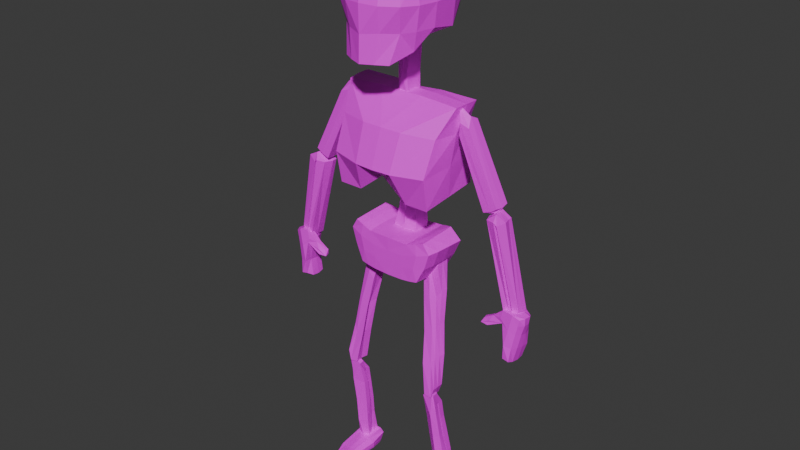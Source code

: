 # Source: Skeleton.blend  (saved by Blender 5.1.30; exported with 4.5.12 LTS)
import bpy
from mathutils import Matrix  # noqa: F401  (used for matrix-valued properties, if any)

bpy.ops.wm.read_factory_settings(use_empty=True)
scene = bpy.context.scene
scene.name = 'Scene'

# ---- collections
col_collection = bpy.data.collections.new('Collection'); scene.collection.children.link(col_collection)

# ---- images (referenced by path relative to the original .blend; pixels are not part of the script)
import os
ASSET_DIR = os.environ.get("B2B_ASSET_DIR", "")  # directory of the original .blend (textures are referenced by path, not embedded)
HERE = os.path.dirname(os.path.abspath(__file__))  # packed textures are extracted next to this script under _unpacked/

def load_image(name, relpath, width, height, colorspace="sRGB"):
    """Load a texture the original file referenced (path relative to the .blend, or extracted next to this script)."""
    p = next((c for c in (os.path.join(HERE, relpath), os.path.join(ASSET_DIR, relpath)) if relpath and os.path.exists(c)), "")
    if p:
        img = bpy.data.images.load(p, check_existing=True)
        img.name = name
    else:  # same state as the original file: an image datablock whose file is absent (Cycles renders it pink)
        img = bpy.data.images.new(name, width, height)
        img.source = "FILE"
        img.filepath = "//" + (relpath or name)
    img.colorspace_settings.name = colorspace
    return img
img_skeletontex = load_image('SkeletonTex', 'SkeletonTex.png', 1024, 1024, 'sRGB')

# ---- materials (node trees are filled in below, after node groups)
mat_skeletonmat = bpy.data.materials.new('SkeletonMat')

# ---- material node trees
mat_skeletonmat.use_nodes = True; mat_skeletonmat.node_tree.nodes.clear()
_N = mat_skeletonmat.node_tree.nodes; _L = mat_skeletonmat.node_tree.links
n0 = _N.new('ShaderNodeBsdfPrincipled'); n0.name = 'Principled BSDF'; n0.location = (-200, 100)
n1 = _N.new('ShaderNodeOutputMaterial'); n1.name = 'Material Output'; n1.location = (200, 100)
n2 = _N.new('ShaderNodeTexImage'); n2.name = 'Image Texture'; n2.location = (-490, 80)
n2.image = img_skeletontex
n2.interpolation = 'Closest'
_L.new(n0.outputs[0], n1.inputs[0])
_L.new(n2.outputs[0], n0.inputs[0])
n1.is_active_output = True

# ---- world
world_world = bpy.data.worlds.new('World'); scene.world = world_world
world_world.use_nodes = True; world_world.node_tree.nodes.clear()
_N = world_world.node_tree.nodes; _L = world_world.node_tree.links
n0 = _N.new('ShaderNodeOutputWorld'); n0.name = 'World Output'; n0.location = (200, 100)
n1 = _N.new('ShaderNodeBackground'); n1.name = 'Background'; n1.location = (-200, 100)
n1.inputs[0].default_value = (0.05088, 0.05088, 0.05088, 1.0)
_L.new(n1.outputs[0], n0.inputs[0])
n0.is_active_output = True
world_world.color = (0.05088, 0.05088, 0.05088)
world_world.sun_shadow_jitter_overblur = 0.0

# ---- meshes
me_cube_001 = bpy.data.meshes.new('Cube.001')
me_cube_001.from_pydata([(-0.04406, 0.0389, 2.809), (-0.3808, -0.08035, 2.576), (-0.03514, 0.0374, 2.686), (-0.3931, 0.0828, 2.58), (-0.02923, -0.07139, 2.695), (-0.04042, -0.06011, 2.804), (-0.3151, -0.2472, 1.999), (-0.3168, 0.1555, 2.04), (-0.04527, 0.03673, 2.925), (-0.03212, 0.04231, 2.548), (-0.03389, -0.06449, 2.545), (-0.05171, -0.008384, 2.926), (-0.08672, -0.05951, 1.668), (-0.05548, -0.03229, 2.189), (-0.0549, 0.1574, 2.198), (-0.08672, 0.03688, 1.667), (-0.06616, -0.02541, 1.825), (-0.05061, -0.004431, 2.003), (-0.05014, 0.1188, 2.03), (-0.06307, 0.08109, 1.824), (-0.3283, -0.1947, 2.412), (-0.3316, 0.09437, 2.418), (-0.319, 0.1417, 2.239), (-0.3189, -0.2827, 2.202), (-0.1457, 0.08436, 2.58), (-0.1406, -0.07782, 2.588), (-0.1648, -0.2481, 1.999), (-0.162, 0.1458, 2.054), (-0.133, -0.2551, 2.422), (-0.143, 0.1317, 2.422), (-0.1277, 0.18, 2.245), (-0.1222, -0.3359, 2.196), (0.0, 0.08201, 2.568), (0.0, -0.08015, 2.584), (0.0, -0.2486, 2.13), (0.0, 0.1303, 2.112), (0.0, -0.2613, 2.425), (0.0, 0.134, 2.42), (0.0, 0.1834, 2.248), (0.0, -0.3421, 2.195), (0.0, -0.1402, 3.525), (0.0, 0.1155, 3.474), (0.0, 0.2406, 3.225), (0.0, 0.1381, 3.026), (0.0, -0.3306, 3.442), (0.0, -0.4299, 3.157), (0.0, -0.432, 2.832), (-0.1273, -0.2731, 3.438), (-0.2113, -0.3473, 3.154), (-0.1483, -0.361, 2.835), (-0.1536, -0.07435, 3.444), (-0.2945, 0.0067, 3.161), (-0.2061, -0.1275, 2.956), (-0.2073, -0.1973, 1.488), (-0.2496, -0.193, 1.754), (-0.111, 0.03258, 3.471), (-0.2491, 0.1549, 3.216), (-0.1581, 0.06306, 2.996), (-0.2062, 0.07103, 1.472), (-0.2497, 0.06755, 1.765), (-0.3244, 0.06624, 1.699), (-0.2058, -0.1257, 1.48), (-0.2507, -0.1229, 1.757), (-0.2886, -0.1888, 1.69), (-0.3081, -0.1202, 1.696), (-0.142, 0.1235, 1.719), (-0.1014, -0.2051, 1.475), (-0.1027, 0.07105, 1.473), (-0.137, -0.2035, 1.717), (-0.1022, -0.1265, 1.473), (-0.1403, -0.1255, 1.721), (-0.1027, 0.1244, 1.531), (-0.1067, -0.2072, 1.636), (0.0, 0.0416, 2.554), (-2.672e-05, 0.04734, 2.928), (-6.272e-05, -0.007403, 2.936), (0.0, -0.06226, 2.548), (-7.62e-05, -0.07366, 2.806), (-9.847e-05, -0.08327, 2.694), (0.0, -0.05951, 1.668), (0.0, -0.03034, 2.187), (0.0, -0.04603, 1.827), (0.0, -0.04036, 2.002), (0.0, 0.1194, 1.712), (0.0, 0.1244, 1.531), (0.0, -0.1264, 1.72), (0.0, -0.2073, 1.72), (0.0, -0.2073, 1.632), (0.0, -0.2073, 1.473), (0.0, -0.1267, 1.473), (0.0, 0.07105, 1.473), (-0.07774, 0.06836, 1.743), (-3.691e-05, 0.04808, 2.686), (0.0, 0.03688, 1.667), (0.0, 0.1609, 2.201), (-0.04726, 0.1145, 1.922), (-5.208e-05, 0.05459, 2.811), (0.0, 0.09749, 1.828), (0.0, 0.1438, 2.046), (0.0, 0.1217, 1.928), (0.0, 0.0686, 1.743), (-0.2055, -0.02781, 1.473), (-0.2506, -0.02653, 1.761), (-0.3192, -0.02719, 1.7), (-0.1027, -0.02784, 1.473), (-0.1422, -0.001226, 1.72), (0.0, -0.02784, 1.473), (0.0, -0.001172, 1.72), (-0.1958, 0.09605, 1.743), (-0.1563, -0.2019, 1.48), (-0.1542, -0.1261, 1.473), (-0.2094, -0.2054, 1.665), (-0.155, 0.07103, 1.472), (-0.1967, -0.1987, 1.736), (-0.1954, -0.1235, 1.744), (-0.2234, 0.0977, 1.62), (-0.1566, -0.02792, 1.47), (-0.1954, -0.01435, 1.744), (-0.2747, 0.07085, 1.591), (-0.2579, -0.1897, 1.59), (-0.2736, -0.1224, 1.592), (-0.1027, 0.09774, 1.502), (-0.1013, -0.2071, 1.555), (0.0, 0.09774, 1.502), (0.0, -0.2073, 1.553), (-0.276, -0.0279, 1.59), (-0.1889, 0.0844, 1.547), (-0.187, -0.205, 1.573), (-0.3428, -0.151, 0.7907), (-0.28, -0.1452, 0.7313), (-0.3227, -0.1509, 0.7231), (-0.2648, -0.02424, 1.597), (-0.1572, -0.02189, 1.556), (-0.1945, -0.02122, 1.63), (-0.2036, -0.07293, 1.582), (-0.1949, 0.02538, 1.626), (-0.1644, -0.07266, 1.525), (-0.1558, 0.02584, 1.558), (-0.2661, -0.0738, 1.568), (-0.2635, 0.02259, 1.6), (-0.2733, -0.1933, 0.7312), (-0.3234, -0.1954, 0.7234), (-0.3162, -0.1068, 0.7231), (-0.3421, -0.1113, 0.79), (-0.2705, -0.09983, 0.7316), (-0.3432, -0.19, 0.7911), (-0.3915, 0.001788, 2.58), (-0.3163, -0.04686, 2.019), (-0.3594, -0.04529, 2.412), (-0.337, -0.06385, 2.219), (-0.1437, 0.005567, 2.591), (0.0, 0.007958, 2.59), (-0.164, -0.04676, 2.026), (0.0, -0.04761, 2.108), (-0.5793, -0.08082, 2.017), (-0.6661, -0.07891, 2.062), (-0.5798, 0.02288, 2.015), (-0.666, 0.02117, 2.063), (-0.395, -0.0717, 2.421), (-0.4617, -0.07399, 2.476), (-0.3956, 0.01336, 2.42), (-0.4496, 0.01857, 2.507), (-0.6059, -0.08309, 1.983), (-0.5881, 0.001901, 1.983), (-0.5802, -0.02909, 2.013), (-0.6706, -0.02907, 2.056), (-0.3673, -0.02916, 2.469), (-0.4408, -0.02895, 2.529), (-0.6503, -0.0003851, 2.033), (-0.6675, -0.08181, 2.034), (-0.6261, -0.08103, 2.034), (-0.6264, 0.0231, 2.034), (-0.3986, 0.0196, 2.508), (-0.4039, -0.07671, 2.496), (-0.3662, -0.02907, 2.574), (-0.6395, -0.02909, 2.006), (-0.5858, -0.03034, 1.982), (-0.6512, -0.03134, 2.036), (-0.3599, -0.01349, 0.0756), (-0.278, -0.03057, 0.05533), (-0.3234, -0.02966, 0.02617), (-0.3359, -0.1494, 0.7397), (-0.2621, -0.1459, 0.7142), (-0.3274, -0.1506, 0.7629), (-0.3256, -0.1852, 0.7632), (-0.2584, -0.1846, 0.7141), (-0.3375, -0.1838, 0.74), (-0.2875, -0.06963, 0.0677), (-0.324, -0.07674, 0.02875), (-0.3629, -0.07842, 0.07939), (-0.3401, -0.07786, 0.4084), (-0.283, -0.06948, 0.3776), (-0.3403, -0.04421, 0.4087), (-0.3085, -0.04416, 0.3974), (-0.2781, -0.03658, 0.3776), (-0.3441, -0.09737, 0.4092), (-0.2612, -0.08592, 0.3788), (-0.3476, -0.1292, 0.4106), (-0.3163, -0.1554, 0.3998), (-0.2626, -0.1203, 0.3798), (-0.3319, -0.1249, 0.6537), (-0.2637, -0.1228, 0.6438), (-0.3317, -0.09189, 0.6537), (-0.2973, -0.08721, 0.6568), (-0.26, -0.09421, 0.6429), (-0.346, -0.0291, 0.09391), (-0.2885, -0.02797, 0.102), (-0.3494, 0.007417, 0.09383), (-0.3131, 0.007477, 0.08518), (-0.2852, 0.007579, 0.09969), (-0.804, -0.07263, 1.429), (-0.8108, 0.03154, 1.421), (-0.745, -0.08205, 1.446), (-0.7467, 0.02665, 1.424), (-0.8108, -0.0242, 1.421), (-0.6632, -0.03053, 1.978), (-0.7466, -0.02909, 1.425), (-0.6606, -0.09983, 1.987), (-0.6594, 0.005712, 1.986), (-0.7962, -0.03342, 1.451), (-0.831, -0.06274, 1.475), (-0.7957, -0.06921, 1.455), (-0.8363, 0.008934, 1.46), (-0.7962, 0.01384, 1.451), (-0.8358, -0.02692, 1.462), (-0.6784, 0.005898, 1.969), (-0.7114, 0.0001759, 1.998), (-0.7141, -0.03018, 1.998), (-0.6777, -0.02923, 1.967), (-0.679, -0.09477, 1.968), (-0.7293, -0.0799, 2.001), (-0.7818, -0.02757, 1.444), (-0.7805, -0.07482, 1.444), (-0.781, 0.01671, 1.441), (-0.816, 0.02214, 1.132), (-0.8592, 0.02086, 1.422), (-0.8116, -0.1118, 1.153), (-0.8593, -0.0914, 1.439), (-0.8161, -0.07226, 1.137), (-0.8183, -0.02198, 1.129), (-0.8421, 0.03049, 1.223), (-0.8498, 0.02447, 1.319), (-0.8772, -0.009958, 1.435), (-0.8762, -0.05765, 1.441), (-0.8383, -0.09545, 1.335), (-0.8205, -0.1017, 1.241), (-0.7703, -0.1105, 1.161), (-0.8218, -0.1063, 1.464), (-0.7556, -0.1039, 1.472), (-0.6639, -0.1048, 1.369), (-0.7634, 0.02627, 1.133), (-0.7605, 0.0483, 1.453), (-0.822, 0.03675, 1.437), (-0.7572, -0.05311, 1.466), (-0.759, -0.00234, 1.459), (-0.8234, -0.05555, 1.457), (-0.8243, -0.005275, 1.45), (-0.7536, -0.07084, 1.136), (-0.7551, -0.02005, 1.129), (-0.7825, 0.03341, 1.235), (-0.7795, 0.02459, 1.326), (-0.807, 0.03322, 1.321), (-0.6657, -0.05876, 1.364), (-0.7755, -0.1162, 1.25), (-0.7986, -0.1114, 1.357), (-0.7565, -0.106, 1.389), (-0.8429, -0.01754, 1.228), (-0.8388, -0.06508, 1.236), (-0.8574, -0.01585, 1.318), (-0.8564, -0.05918, 1.327), (-0.7637, -0.0119, 1.34), (-0.7483, -0.06147, 1.383), (-0.7747, -0.01492, 1.237), (-0.7748, -0.06578, 1.244), (-0.8538, 0.02029, 1.381), (-0.8509, -0.09226, 1.397), (-0.687, -0.09495, 1.411), (-0.7693, 0.03298, 1.396), (-0.815, 0.03511, 1.387), (-0.6852, -0.06276, 1.407), (-0.8101, -0.1088, 1.41), (-0.744, -0.1065, 1.418), (-0.8716, -0.01414, 1.386), (-0.8764, -0.05998, 1.395), (-0.735, -0.04825, 1.411), (-0.752, -0.005428, 1.403), (-0.6247, -0.08896, 1.371), (-0.6063, -0.1013, 1.338), (-0.6156, -0.06881, 1.34), (-0.6537, -0.07064, 1.335), (-0.657, -0.1103, 1.339), (-0.6179, -0.06534, 1.37), (-0.2867, -0.05519, 1.395), (-0.303, -0.09015, 1.193), (-0.3277, -0.1203, 0.9916), (-0.1968, -0.06802, 1.352), (-0.2412, -0.09907, 1.147), (-0.2547, -0.135, 0.9409), (-0.2949, -0.01636, 1.398), (-0.3094, -0.05399, 1.196), (-0.3379, -0.08542, 0.9936), (-0.318, -0.1508, 0.9826), (-0.2985, -0.1217, 1.177), (-0.2755, -0.09275, 1.372), (-0.2362, -0.1077, 1.368), (-0.2795, -0.1336, 1.154), (-0.2975, -0.1629, 0.9382), (-0.2421, -0.1711, 0.9306), (-0.225, -0.1382, 1.129), (-0.1968, -0.1098, 1.327), (-0.2395, -0.02026, 1.402), (-0.2903, -0.06118, 1.179), (-0.3164, -0.1015, 0.9545), (-0.1917, -0.01719, 1.353), (-0.2272, -0.0507, 1.147), (-0.2449, -0.08552, 0.9408), (-0.3386, -0.1554, 0.5769), (-0.2552, -0.1441, 0.547), (-0.3349, -0.1267, 0.5745), (-0.2542, -0.1136, 0.5449), (-0.315, -0.1853, 0.586), (-0.3514, -0.04976, 0.2507), (-0.2951, -0.04856, 0.2383), (-0.3518, -0.01608, 0.251), (-0.3214, -0.01748, 0.2413), (-0.2895, -0.015, 0.2385), (-0.3577, -0.06248, 0.244), (-0.2764, -0.05886, 0.2131), (-0.3254, -0.1311, 0.2125), (-0.3571, -0.1013, 0.2442), (-0.2746, -0.09864, 0.2128), (-0.3325, -0.09972, 0.5318), (-0.2755, -0.09153, 0.5013), (-0.3311, -0.06788, 0.53), (-0.2999, -0.06819, 0.5352), (-0.2695, -0.06245, 0.4991), (-0.3815, -0.3295, -0.0005972), (-0.3542, -0.3159, 0.04104), (-0.3829, 0.01721, -0.01448), (-0.3825, 0.01148, 0.08676), (-0.2481, -0.3835, 0.001732), (-0.2725, -0.3698, 0.05449), (-0.2575, 0.002526, -0.01471), (-0.2586, 0.01183, 0.09418), (-0.3736, -0.08861, 0.01501), (-0.388, -0.2316, 0.008915), (-0.3731, -0.3262, 0.01559), (-0.3632, -0.3216, 0.02904), (-0.3837, -0.2286, 0.04788), (-0.3885, -0.09361, 0.06236), (-0.3866, 0.02752, 0.05405), (-0.3842, 0.01958, 0.005015), (-0.3068, 0.002845, -0.01441), (-0.3483, 0.006786, -0.01371), (-0.345, 0.01191, 0.09067), (-0.3036, 0.0121, 0.09452), (-0.248, 0.02806, 0.05557), (-0.2542, 0.01162, 0.005406), (-0.2455, -0.232, 0.006293), (-0.232, -0.09042, 0.006299), (-0.2668, -0.09921, 0.07095), (-0.2718, -0.2373, 0.05583), (-0.2526, -0.3771, 0.0399), (-0.2526, -0.3821, 0.02164), (-0.3487, -0.384, -0.00175), (-0.3065, -0.4271, -0.002408), (-0.2998, -0.4158, 0.05201), (-0.3282, -0.3617, 0.04479), (-0.3106, -0.09803, 0.07281), (-0.3092, -0.2411, 0.05632), (-0.3649, -0.09435, 0.06373), (-0.353, -0.232, 0.05021), (-0.358, -0.08986, 0.008422), (-0.3596, -0.2364, 0.01531), (-0.321, -0.09041, 0.0006278), (-0.3134, -0.2378, 0.01121), (-0.3053, -0.4254, 0.01619), (-0.3422, -0.3798, 0.01479), (-0.3023, -0.4221, 0.03414), (-0.3338, -0.3744, 0.03013), (-0.2293, -0.09277, 0.0233), (-0.2418, -0.2342, 0.02311), (-0.2286, -0.0946, 0.05032), (-0.2425, -0.2358, 0.04117), (-0.3468, 0.02805, 0.007988), (-0.3039, 0.02567, 0.008391), (-0.3456, 0.02776, 0.05576), (-0.3026, 0.02802, 0.057), (-0.3878, -0.2314, 0.02261), (-0.3817, -0.08969, 0.02792), (-0.3859, -0.2302, 0.03586), (-0.3897, -0.09011, 0.04678), (-0.07644, -0.04246, 1.746), (-0.05838, -0.01492, 1.914), (0.0, -0.04319, 1.915), (0.0, -0.05277, 1.747), (-0.3331, -0.1407, 0.6578), (-0.2552, -0.143, 0.6418), (-0.3545, -0.05376, 0.08665), (-0.288, -0.0488, 0.08485), (-0.2107, -0.2348, 2.892), (-0.2895, -0.1425, 3.154), (-0.1766, -0.1783, 3.43), (-0.09574, -0.3175, 2.836), (0.0, -0.3441, 2.831), (0.0, 0.1905, 3.074), (0.0, -0.4266, 2.992), (-0.1849, -0.3164, 3.002), (-0.2714, 0.01426, 2.987), (-0.206, 0.1529, 3.049), (-0.2717, -0.1418, 3.012), (0.0, 0.19, 3.391), (0.0, -0.4017, 3.301), (-0.1856, -0.3214, 3.309), (-0.242, -0.02263, 3.319), (-0.1908, 0.1156, 3.374), (-0.2564, -0.1548, 3.302), (-0.07594, -0.4051, 2.836), (-0.1107, -0.4076, 3.153), (-0.07967, -0.3092, 3.441), (-0.05015, -0.3298, 2.831), (-0.101, -0.3864, 3.004), (-0.09804, -0.3727, 3.304), (-0.1929, -0.2319, 3.418), (-0.2657, -0.2583, 3.153), (-0.24, -0.2504, 3.008), (-0.2396, -0.2497, 3.305), (0.0, 0.04902, 3.528), (0.0, -0.03848, 3.528), (0.0, -0.2503, 3.494), (0.0, -0.1095, 2.945), (0.0, -0.194, 2.89), (-0.1365, -0.2192, 2.897)], [], [(148, 146, 3, 21), (28, 25, 1, 20), (150, 146, 1, 25), (11, 8, 0, 5), (78, 4, 10, 76), (5, 0, 2, 4), (4, 2, 9, 10), (17, 13, 14, 18), (12, 392, 91, 15), (16, 393, 95, 19), (395, 81, 16, 392), (394, 82, 17, 393), (31, 28, 20, 23), (149, 148, 21, 22), (147, 149, 22, 7), (26, 31, 23, 6), (75, 11, 5, 77), (77, 5, 4, 78), (34, 39, 31, 26), (7, 22, 30, 27), (22, 21, 29, 30), (39, 36, 28, 31), (151, 150, 25, 33), (36, 33, 25, 28), (21, 3, 24, 29), (29, 24, 32, 37), (30, 29, 37, 38), (27, 30, 38, 35), (152, 147, 7, 27), (153, 152, 27, 35), (421, 418, 48, 407), (422, 419, 47, 413), (410, 401, 51, 408), (55, 50, 40, 428), (416, 402, 50, 414), (408, 51, 56, 409), (414, 50, 55, 415), (409, 56, 42, 405), (427, 41, 55, 428), (415, 55, 41, 411), (127, 119, 53, 109), (125, 118, 58, 101), (117, 108, 59, 102), (113, 114, 62, 54), (83, 84, 71, 65), (102, 59, 60, 103), (54, 62, 64, 63), (119, 120, 61, 53), (113, 54, 63, 111), (126, 121, 67, 112), (108, 65, 71, 115), (109, 110, 69, 66), (116, 112, 67, 104), (107, 105, 70, 85), (9, 2, 92, 73), (0, 8, 74, 96), (121, 123, 90, 67), (104, 106, 89, 69), (69, 89, 88, 66), (122, 66, 88, 124), (68, 72, 87, 86), (70, 68, 86, 85), (2, 0, 96, 92), (19, 95, 99, 97), (95, 18, 98, 99), (15, 91, 100, 93), (91, 19, 97, 100), (18, 14, 94, 98), (79, 12, 15, 93), (80, 94, 14, 13), (8, 11, 75, 74), (10, 9, 73, 76), (67, 90, 106, 104), (83, 65, 105, 107), (110, 116, 104, 69), (62, 102, 103, 64), (114, 117, 102, 62), (301, 294, 128, 145), (70, 105, 117, 114), (145, 128, 130, 141), (101, 58, 112, 116), (53, 61, 110, 109), (59, 108, 115, 60), (118, 126, 112, 58), (68, 113, 111, 72), (68, 70, 114, 113), (105, 65, 108, 117), (122, 127, 109, 66), (72, 111, 127, 122), (60, 115, 126, 118), (64, 103, 125, 120), (72, 122, 124, 87), (71, 84, 123, 121), (115, 71, 121, 126), (63, 64, 120, 119), (103, 60, 118, 125), (111, 63, 119, 127), (141, 130, 129, 140), (315, 297, 129, 144), (133, 132, 137, 135), (133, 135, 139, 131), (110, 61, 101, 116), (125, 101, 61, 120), (307, 306, 141, 140), (294, 300, 143, 128), (128, 143, 142, 130), (130, 142, 144, 129), (300, 312, 142, 143), (312, 315, 144, 142), (306, 301, 145, 141), (297, 307, 140, 129), (134, 133, 131, 138), (134, 136, 132, 133), (34, 26, 152, 153), (26, 6, 147, 152), (32, 24, 150, 151), (6, 23, 149, 147), (23, 20, 148, 149), (24, 3, 146, 150), (20, 1, 146, 148), (175, 165, 157, 171), (171, 157, 161, 172), (174, 167, 159, 173), (173, 159, 155, 170), (164, 166, 158, 154), (167, 165, 155, 159), (216, 176, 162, 212), (161, 157, 165, 167), (156, 160, 166, 164), (172, 161, 167, 174), (170, 155, 165, 175), (176, 177, 169, 162), (154, 170, 175, 164), (160, 172, 174, 166), (158, 173, 170, 154), (166, 174, 173, 158), (156, 171, 172, 160), (164, 175, 171, 156), (163, 168, 177, 176), (213, 163, 176, 216), (327, 330, 187, 399), (189, 178, 180, 188), (188, 180, 179, 187), (330, 328, 188, 187), (328, 329, 189, 188), (187, 179, 399), (184, 183, 181, 186), (184, 185, 182, 183), (207, 208, 180, 178), (208, 209, 179, 180), (334, 335, 194, 193), (333, 334, 193, 192), (331, 333, 192, 190), (335, 332, 191, 194), (319, 317, 199, 196), (320, 316, 197, 198), (317, 320, 198, 199), (316, 318, 195, 197), (183, 182, 181), (326, 195, 196, 327), (179, 209, 206, 399), (184, 186, 185), (186, 396, 318, 316), (321, 322, 191, 190), (188, 187, 189), (331, 332, 201, 200), (182, 201, 204), (186, 181, 200, 396), (181, 183, 203, 202), (183, 182, 204, 203), (324, 325, 209, 208), (323, 324, 208, 207), (321, 323, 207, 205), (325, 322, 206, 209), (216, 214, 211, 213), (221, 220, 210, 232), (224, 214, 210, 220), (222, 211, 214, 224), (212, 210, 214, 216), (233, 223, 219, 231), (228, 215, 217, 229), (221, 232, 231, 219), (213, 211, 233), (219, 228, 229, 221), (228, 219, 223, 225), (226, 222, 224, 227), (227, 224, 220, 230), (215, 228, 225, 218), (168, 226, 227, 177), (177, 227, 230, 169), (162, 169, 217), (229, 217, 169, 230), (220, 221, 229, 230), (232, 212, 162, 217), (222, 226, 225, 223), (213, 233, 218, 163), (218, 225, 226, 168), (168, 163, 218), (217, 215, 231, 232), (215, 218, 233, 231), (283, 275, 237, 243), (233, 211, 222, 223), (232, 210, 212), (278, 274, 235, 252), (256, 252, 235, 242), (254, 251, 252, 256), (248, 253, 255, 247), (253, 254, 256, 255), (247, 255, 243, 237), (255, 256, 242, 243), (239, 234, 250, 258), (236, 238, 257, 246), (238, 239, 258, 257), (250, 234, 240, 259), (259, 240, 241, 261), (277, 278, 252, 251), (236, 246, 263, 245), (245, 263, 264, 244), (275, 280, 247, 237), (280, 281, 248, 247), (238, 236, 245, 267), (267, 245, 244, 269), (234, 239, 266, 240), (239, 238, 267, 266), (240, 266, 268, 241), (266, 267, 269, 268), (274, 282, 242, 235), (282, 283, 243, 242), (271, 289, 290, 265), (284, 279, 262, 271), (265, 264, 263), (260, 259, 261), (285, 270, 260, 277), (284, 271, 270, 285), (270, 272, 259, 260), (271, 273, 272, 270), (265, 263, 273, 271), (258, 250, 259, 272), (257, 258, 272, 273), (246, 257, 273, 263), (253, 284, 285, 254), (254, 285, 277, 251), (268, 269, 283, 282), (241, 268, 282, 274), (264, 265, 281, 280), (244, 264, 280, 275), (276, 286, 291, 279), (260, 261, 278, 277), (261, 241, 274, 278), (265, 249, 276, 281), (269, 244, 275, 283), (289, 288, 287, 290), (287, 288, 291, 286), (249, 287, 286, 276), (265, 290, 287, 249), (262, 288, 289, 271), (279, 291, 288, 262), (281, 276, 248), (284, 253, 279), (253, 248, 276, 279), (132, 136, 309, 295), (295, 309, 308, 296), (296, 308, 307, 297), (134, 138, 303, 304), (304, 303, 302, 305), (305, 302, 301, 306), (135, 137, 313, 310), (310, 313, 314, 311), (311, 314, 315, 312), (139, 135, 310, 298), (298, 310, 311, 299), (299, 311, 312, 300), (131, 139, 298, 292), (292, 298, 299, 293), (293, 299, 300, 294), (136, 134, 304, 309), (309, 304, 305, 308), (308, 305, 306, 307), (137, 132, 295, 313), (313, 295, 296, 314), (314, 296, 297, 315), (138, 131, 292, 303), (303, 292, 293, 302), (302, 293, 294, 301), (195, 318, 319, 196), (185, 184, 320, 317), (184, 186, 316, 320), (317, 319, 397, 185), (194, 191, 322, 325), (190, 192, 323, 321), (192, 193, 324, 323), (193, 194, 325, 324), (205, 206, 322, 321), (196, 199, 330, 327), (198, 197, 329, 328), (199, 198, 328, 330), (197, 195, 326, 329), (190, 191, 332, 331), (204, 201, 332, 335), (200, 202, 333, 331), (202, 203, 334, 333), (203, 204, 335, 334), (391, 349, 339, 350), (387, 355, 343, 356), (383, 361, 341, 362), (379, 367, 337, 347), (375, 358, 340, 365), (371, 348, 337, 367), (361, 369, 366, 341), (369, 371, 367, 366), (343, 355, 368, 360), (360, 368, 369, 361), (355, 354, 370, 368), (368, 370, 371, 369), (354, 339, 349, 370), (370, 349, 348, 371), (345, 373, 364, 336), (373, 375, 365, 364), (338, 353, 372, 344), (344, 372, 373, 345), (353, 352, 374, 372), (372, 374, 375, 373), (352, 342, 359, 374), (374, 359, 358, 375), (364, 377, 346, 336), (377, 379, 347, 346), (340, 363, 376, 365), (365, 376, 377, 364), (363, 362, 378, 376), (376, 378, 379, 377), (362, 341, 366, 378), (378, 366, 367, 379), (358, 381, 363, 340), (381, 383, 362, 363), (342, 357, 380, 359), (359, 380, 381, 358), (357, 356, 382, 380), (380, 382, 383, 381), (356, 343, 360, 382), (382, 360, 361, 383), (352, 385, 357, 342), (385, 387, 356, 357), (338, 351, 384, 353), (353, 384, 385, 352), (351, 350, 386, 384), (384, 386, 387, 385), (350, 339, 354, 386), (386, 354, 355, 387), (344, 389, 351, 338), (389, 391, 350, 351), (336, 346, 388, 345), (345, 388, 389, 344), (346, 347, 390, 388), (388, 390, 391, 389), (347, 337, 348, 390), (390, 348, 349, 391), (81, 394, 393, 16), (79, 395, 392, 12), (91, 392, 16, 19), (95, 393, 17, 18), (82, 80, 13, 17), (200, 201, 397, 396), (396, 397, 319, 318), (398, 399, 206, 205), (399, 398, 326, 327), (189, 329, 326, 398), (205, 207, 178), (189, 398, 205, 178), (200, 181, 202), (201, 182, 185, 397), (426, 423, 402, 416), (425, 424, 401, 410), (400, 425, 410), (400, 403, 49), (420, 404, 46, 417), (57, 409, 405, 43), (52, 408, 409, 57), (400, 410, 52), (417, 421, 407, 49), (424, 426, 416, 401), (56, 415, 411, 42), (51, 414, 415, 56), (401, 416, 414, 51), (418, 422, 413, 48), (45, 412, 422, 418), (46, 406, 421, 417), (403, 420, 417, 49), (412, 44, 419, 422), (406, 45, 418, 421), (48, 413, 426, 424), (49, 407, 400), (407, 48, 424, 425), (413, 47, 423, 426), (40, 50, 402, 429), (419, 44, 429, 47), (47, 429, 402, 423), (400, 432, 403), (400, 407, 425), (52, 57, 43, 430), (403, 432, 431), (404, 420, 403, 431), (431, 432, 52, 430), (432, 400, 52), (52, 410, 408), (406, 407, 421), (96, 74, 75, 77, 78, 76, 73, 92)])
_uv = me_cube_001.uv_layers.new(name='UVMap')
_uv.uv.foreach_set('vector', [0.3947, 0.2606, 0.4347, 0.3224, 0.4182, 0.3422, 0.3591, 0.2959, 0.4871, 0.1883, 0.525, 0.2705, 0.4527, 0.3027, 0.431, 0.2248, 0.4976, 0.3706, 0.4347, 0.3224, 0.4527, 0.3027, 0.5146, 0.3496, 0.06106, 0.9373, 0.04271, 0.9382, 0.03884, 0.8931, 0.07614, 0.8882, 0.09328, 0.8456, 0.08067, 0.8461, 0.07599, 0.7863, 0.08962, 0.7869, 0.07614, 0.8882, 0.03884, 0.8931, 0.03591, 0.8441, 0.08067, 0.8461, 0.08067, 0.8461, 0.03591, 0.8441, 0.03313, 0.7885, 0.07599, 0.7863, 0.8138, 0.4466, 0.8041, 0.3664, 0.8662, 0.3617, 0.8544, 0.433, 0.8143, 0.592, 0.8147, 0.5586, 0.8503, 0.5547, 0.845, 0.5878, 0.8151, 0.5246, 0.8146, 0.4859, 0.8565, 0.4783, 0.8499, 0.5205, 0.7899, 0.5559, 0.7924, 0.5226, 0.8151, 0.5246, 0.8147, 0.5586, 0.7931, 0.4856, 0.7931, 0.4482, 0.8138, 0.4466, 0.8146, 0.4859, 0.4398, 0.1038, 0.4871, 0.1883, 0.431, 0.2248, 0.3907, 0.1442, 0.3437, 0.1944, 0.3947, 0.2606, 0.3591, 0.2959, 0.2969, 0.2438, 0.2859, 0.1317, 0.3437, 0.1944, 0.2969, 0.2438, 0.2396, 0.1809, 0.3693, 0.04925, 0.4398, 0.1038, 0.3907, 0.1442, 0.3328, 0.08379, 0.08012, 0.9453, 0.06106, 0.9373, 0.07614, 0.8882, 0.09275, 0.8896, 0.09275, 0.8896, 0.07614, 0.8882, 0.08067, 0.8461, 0.09328, 0.8456, 0.4477, 0.0483, 0.4725, 0.08154, 0.4398, 0.1038, 0.3693, 0.04925, 0.2396, 0.1809, 0.2969, 0.2438, 0.2515, 0.289, 0.2053, 0.2199, 0.2969, 0.2438, 0.3591, 0.2959, 0.3094, 0.341, 0.2515, 0.289, 0.4725, 0.08154, 0.5249, 0.1674, 0.4871, 0.1883, 0.4398, 0.1038, 0.5344, 0.3993, 0.4976, 0.3706, 0.5146, 0.3496, 0.5517, 0.3763, 0.5249, 0.1674, 0.566, 0.2479, 0.525, 0.2705, 0.4871, 0.1883, 0.3591, 0.2959, 0.4182, 0.3422, 0.3558, 0.3918, 0.3094, 0.341, 0.3094, 0.341, 0.3558, 0.3918, 0.3176, 0.4201, 0.2742, 0.3728, 0.2515, 0.289, 0.3094, 0.341, 0.2742, 0.3728, 0.2218, 0.3187, 0.2053, 0.2199, 0.2515, 0.289, 0.2218, 0.3187, 0.1808, 0.2742, 0.2492, 0.09682, 0.2859, 0.1317, 0.2396, 0.1809, 0.2036, 0.1435, 0.198, 0.05649, 0.2492, 0.09682, 0.2036, 0.1435, 0.1604, 0.1022, 0.3204, 0.6116, 0.2838, 0.572, 0.3023, 0.544, 0.3207, 0.5535, 0.2477, 0.543, 0.2188, 0.5078, 0.2315, 0.4956, 0.2659, 0.5194, 0.3733, 0.4939, 0.3353, 0.4696, 0.356, 0.4267, 0.4075, 0.4551, 0.4889, 0.5097, 0.452, 0.4962, 0.4718, 0.439, 0.4976, 0.465, 0.2922, 0.4538, 0.2473, 0.4686, 0.2459, 0.4342, 0.3011, 0.4123, 0.4292, 0.657, 0.4301, 0.6014, 0.4768, 0.5979, 0.4797, 0.6483, 0.4386, 0.5475, 0.452, 0.4962, 0.4889, 0.5097, 0.4861, 0.5529, 0.4797, 0.6483, 0.4768, 0.5979, 0.5535, 0.5975, 0.546, 0.647, 0.5192, 0.484, 0.5325, 0.5087, 0.4889, 0.5097, 0.4976, 0.465, 0.4861, 0.5529, 0.4889, 0.5097, 0.5325, 0.5087, 0.5458, 0.5424, 0.7252, 0.8083, 0.7312, 0.7849, 0.7587, 0.821, 0.7523, 0.836, 0.8232, 0.7906, 0.8533, 0.7989, 0.8379, 0.8505, 0.8082, 0.8405, 0.8462, 0.6956, 0.8813, 0.6986, 0.8705, 0.7172, 0.8407, 0.714, 0.7877, 0.6901, 0.8117, 0.6926, 0.8104, 0.7109, 0.7882, 0.7086, 0.9144, 0.9475, 0.8421, 0.9234, 0.8538, 0.8933, 0.9314, 0.9032, 0.8407, 0.714, 0.8705, 0.7172, 0.8644, 0.7528, 0.8356, 0.7462, 0.7882, 0.7086, 0.8104, 0.7109, 0.8075, 0.7411, 0.7852, 0.7376, 0.7732, 0.7781, 0.7946, 0.7821, 0.7796, 0.8297, 0.7587, 0.821, 0.6687, 0.771, 0.6712, 0.7526, 0.7005, 0.7553, 0.696, 0.7828, 0.8659, 0.8654, 0.8405, 0.8874, 0.8267, 0.8819, 0.8326, 0.8661, 0.9466, 0.887, 0.9314, 0.9032, 0.8538, 0.8933, 0.899, 0.8648, 0.7523, 0.836, 0.774, 0.8449, 0.768, 0.86, 0.7454, 0.8513, 0.803, 0.855, 0.8326, 0.8661, 0.8267, 0.8819, 0.797, 0.871, 0.8559, 0.631, 0.8521, 0.6763, 0.8125, 0.6726, 0.816, 0.6277, 0.03313, 0.7885, 0.03591, 0.8441, 0.02095, 0.8442, 0.02032, 0.7912, 0.03884, 0.8931, 0.04271, 0.9382, 0.02426, 0.9407, 0.02032, 0.8945, 0.8405, 0.8874, 0.8285, 0.9181, 0.8148, 0.9128, 0.8267, 0.8819, 0.797, 0.871, 0.7853, 0.9015, 0.7558, 0.89, 0.768, 0.86, 0.768, 0.86, 0.7558, 0.89, 0.7319, 0.8798, 0.7454, 0.8513, 0.7179, 0.8356, 0.7454, 0.8513, 0.7319, 0.8798, 0.7027, 0.8642, 0.6657, 0.7918, 0.6899, 0.8173, 0.674, 0.8478, 0.6424, 0.8293, 0.8125, 0.6726, 0.7876, 0.6694, 0.7902, 0.6255, 0.816, 0.6277, 0.03591, 0.8441, 0.03884, 0.8931, 0.02032, 0.8945, 0.02095, 0.8442, 0.1196, 0.6079, 0.125, 0.5649, 0.1406, 0.5619, 0.1409, 0.6051, 0.125, 0.5649, 0.1228, 0.5188, 0.1408, 0.5113, 0.1406, 0.5619, 0.1124, 0.6766, 0.1151, 0.6424, 0.1406, 0.6421, 0.1409, 0.6763, 0.1151, 0.6424, 0.1196, 0.6079, 0.1409, 0.6051, 0.1406, 0.6421, 0.1228, 0.5188, 0.1225, 0.4463, 0.1406, 0.445, 0.1408, 0.5113, 0.5951, 0.3631, 0.5666, 0.3631, 0.5666, 0.3314, 0.5951, 0.3314, 0.1699, 0.4456, 0.1699, 0.5087, 0.1518, 0.5075, 0.1516, 0.445, 0.04271, 0.9382, 0.06106, 0.9373, 0.0589, 0.9584, 0.03673, 0.956, 0.07599, 0.7863, 0.03313, 0.7885, 0.03245, 0.7754, 0.07415, 0.7728, 0.8267, 0.8819, 0.8148, 0.9128, 0.7853, 0.9015, 0.797, 0.871, 0.8944, 0.6342, 0.8919, 0.6797, 0.8521, 0.6763, 0.8559, 0.631, 0.774, 0.8449, 0.803, 0.855, 0.797, 0.871, 0.768, 0.86, 0.8104, 0.7109, 0.8407, 0.714, 0.8356, 0.7462, 0.8075, 0.7411, 0.8117, 0.6926, 0.8462, 0.6956, 0.8407, 0.714, 0.8104, 0.7109, 0.1102, 0.1364, 0.101, 0.1414, 0.09445, 0.0613, 0.1063, 0.05837, 0.8125, 0.6726, 0.8521, 0.6763, 0.8462, 0.6956, 0.8117, 0.6926, 0.1063, 0.05837, 0.09445, 0.0613, 0.08614, 0.03444, 0.09977, 0.03055, 0.8082, 0.8405, 0.8379, 0.8505, 0.8326, 0.8661, 0.803, 0.855, 0.7587, 0.821, 0.7796, 0.8297, 0.774, 0.8449, 0.7523, 0.836, 0.9615, 0.8707, 0.9466, 0.887, 0.899, 0.8648, 0.9403, 0.8404, 0.8919, 0.8436, 0.8659, 0.8654, 0.8326, 0.8661, 0.8379, 0.8505, 0.6657, 0.7918, 0.6687, 0.771, 0.696, 0.7828, 0.6899, 0.8173, 0.7876, 0.6694, 0.8125, 0.6726, 0.8117, 0.6926, 0.7877, 0.6901, 0.8521, 0.6763, 0.8919, 0.6797, 0.8813, 0.6986, 0.8462, 0.6956, 0.7179, 0.8356, 0.7252, 0.8083, 0.7523, 0.836, 0.7454, 0.8513, 0.6899, 0.8173, 0.696, 0.7828, 0.7252, 0.8083, 0.7179, 0.8356, 0.9403, 0.8404, 0.899, 0.8648, 0.8659, 0.8654, 0.8919, 0.8436, 0.8075, 0.7411, 0.8356, 0.7462, 0.8232, 0.7906, 0.7946, 0.7821, 0.6899, 0.8173, 0.7179, 0.8356, 0.7027, 0.8642, 0.674, 0.8478, 0.8538, 0.8933, 0.8421, 0.9234, 0.8285, 0.9181, 0.8405, 0.8874, 0.899, 0.8648, 0.8538, 0.8933, 0.8405, 0.8874, 0.8659, 0.8654, 0.7852, 0.7376, 0.8075, 0.7411, 0.7946, 0.7821, 0.7732, 0.7781, 0.8356, 0.7462, 0.8644, 0.7528, 0.8533, 0.7989, 0.8232, 0.7906, 0.696, 0.7828, 0.7005, 0.7553, 0.7312, 0.7849, 0.7252, 0.8083, 0.06935, 0.01114, 0.07168, 0.02469, 0.05867, 0.02887, 0.054, 0.01466, 0.05849, 0.1262, 0.04314, 0.1249, 0.04428, 0.0421, 0.05841, 0.04317, 0.1213, 0.401, 0.1427, 0.413, 0.1353, 0.4236, 0.1134, 0.4094, 0.1213, 0.401, 0.1134, 0.4094, 0.1021, 0.3898, 0.1154, 0.384, 0.774, 0.8449, 0.7796, 0.8297, 0.8082, 0.8405, 0.803, 0.855, 0.8232, 0.7906, 0.8082, 0.8405, 0.7796, 0.8297, 0.7946, 0.7821, 0.03183, 0.1203, 0.01496, 0.1224, 0.01416, 0.03715, 0.02916, 0.04154, 0.101, 0.1414, 0.09, 0.1438, 0.08275, 0.06412, 0.09445, 0.0613, 0.09445, 0.0613, 0.08275, 0.06412, 0.07226, 0.03841, 0.08614, 0.03444, 0.07168, 0.02469, 0.07226, 0.03841, 0.05841, 0.04317, 0.05867, 0.02887, 0.09, 0.1438, 0.08086, 0.1288, 0.07226, 0.03841, 0.08275, 0.06412, 0.08086, 0.1288, 0.05849, 0.1262, 0.05841, 0.04317, 0.07226, 0.03841, 0.01496, 0.1224, 0.00741, 0.1398, 0.005785, 0.06329, 0.01416, 0.03715, 0.04314, 0.1249, 0.03183, 0.1203, 0.02916, 0.04154, 0.04428, 0.0421, 0.1374, 0.3899, 0.1213, 0.401, 0.1154, 0.384, 0.1282, 0.3721, 0.1374, 0.3899, 0.1599, 0.4026, 0.1427, 0.413, 0.1213, 0.401, 0.2352, 0.0003014, 0.2974, 0.04848, 0.2492, 0.09682, 0.198, 0.05649, 0.2974, 0.04848, 0.3328, 0.08379, 0.2859, 0.1317, 0.2492, 0.09682, 0.5192, 0.4201, 0.4813, 0.391, 0.4976, 0.3706, 0.5344, 0.3993, 0.3328, 0.08379, 0.3907, 0.1442, 0.3437, 0.1944, 0.2859, 0.1317, 0.3907, 0.1442, 0.431, 0.2248, 0.3947, 0.2606, 0.3437, 0.1944, 0.4813, 0.391, 0.4182, 0.3422, 0.4347, 0.3224, 0.4976, 0.3706, 0.431, 0.2248, 0.4527, 0.3027, 0.4347, 0.3224, 0.3947, 0.2606, 0.593, 0.7807, 0.6219, 0.7807, 0.6219, 0.8096, 0.593, 0.8096, 0.593, 0.8096, 0.6219, 0.8096, 0.6219, 0.8674, 0.593, 0.8674, 0.593, 0.8963, 0.6219, 0.8963, 0.6219, 0.9252, 0.593, 0.9252, 0.593, 0.9252, 0.6219, 0.9252, 0.6219, 0.983, 0.593, 0.983, 0.5063, 0.8963, 0.5641, 0.8963, 0.5641, 0.9252, 0.5063, 0.9252, 0.6219, 0.8963, 0.6797, 0.8963, 0.6797, 0.9252, 0.6219, 0.9252, 0.06827, 0.4753, 0.06986, 0.7002, 0.05319, 0.7019, 0.05014, 0.4781, 0.6219, 0.8674, 0.6797, 0.8674, 0.6797, 0.8963, 0.6219, 0.8963, 0.5063, 0.8674, 0.5641, 0.8674, 0.5641, 0.8963, 0.5063, 0.8963, 0.593, 0.8674, 0.6219, 0.8674, 0.6219, 0.8963, 0.593, 0.8963, 0.593, 0.7518, 0.6219, 0.7518, 0.6219, 0.7807, 0.593, 0.7807, 0.06986, 0.7002, 0.0694, 0.7338, 0.04565, 0.7335, 0.05319, 0.7019, 0.5641, 0.7518, 0.593, 0.7518, 0.593, 0.7807, 0.5641, 0.7807, 0.5641, 0.8674, 0.593, 0.8674, 0.593, 0.8963, 0.5641, 0.8963, 0.5641, 0.9252, 0.593, 0.9252, 0.593, 0.983, 0.5641, 0.983, 0.5641, 0.8963, 0.593, 0.8963, 0.593, 0.9252, 0.5641, 0.9252, 0.5641, 0.8096, 0.593, 0.8096, 0.593, 0.8674, 0.5641, 0.8674, 0.5641, 0.7807, 0.593, 0.7807, 0.593, 0.8096, 0.5641, 0.8096, 0.0796, 0.7002, 0.08236, 0.7319, 0.0694, 0.7338, 0.06986, 0.7002, 0.08686, 0.4758, 0.0796, 0.7002, 0.06986, 0.7002, 0.06827, 0.4753, 0.6674, 0.4318, 0.658, 0.4319, 0.6646, 0.408, 0.6663, 0.4098, 0.6585, 0.4015, 0.6698, 0.3989, 0.6655, 0.4047, 0.6637, 0.4058, 0.6637, 0.4058, 0.6655, 0.4047, 0.6666, 0.4069, 0.6646, 0.408, 0.658, 0.4319, 0.6428, 0.4276, 0.6637, 0.4058, 0.6646, 0.408, 0.6428, 0.4276, 0.6261, 0.4292, 0.6585, 0.4015, 0.6637, 0.4058, 0.6646, 0.408, 0.6666, 0.4069, 0.6663, 0.4098, 0.5988, 0.6792, 0.5886, 0.6781, 0.5889, 0.6688, 0.5991, 0.6696, 0.6404, 0.6931, 0.6348, 0.6553, 0.6508, 0.654, 0.6546, 0.6914, 0.6742, 0.4009, 0.6721, 0.4056, 0.6655, 0.4047, 0.6698, 0.3989, 0.6721, 0.4056, 0.6708, 0.4089, 0.6666, 0.4069, 0.6655, 0.4047, 0.6879, 0.5614, 0.6771, 0.5433, 0.6812, 0.4886, 0.6917, 0.4968, 0.6998, 0.5591, 0.6879, 0.5614, 0.6917, 0.4968, 0.7029, 0.5011, 0.7116, 0.5623, 0.6998, 0.5591, 0.7029, 0.5011, 0.7146, 0.5024, 0.6771, 0.5433, 0.6663, 0.5448, 0.6704, 0.4895, 0.6812, 0.4886, 0.6557, 0.5657, 0.6443, 0.5673, 0.6507, 0.4911, 0.6619, 0.4904, 0.6154, 0.5848, 0.6013, 0.577, 0.6121, 0.498, 0.6271, 0.4973, 0.6443, 0.5673, 0.6154, 0.5848, 0.6271, 0.4973, 0.6507, 0.4911, 0.6013, 0.577, 0.5919, 0.5734, 0.6015, 0.494, 0.6121, 0.498, 0.1415, 0.4749, 0.1415, 0.445, 0.1506, 0.47, 0.6182, 0.4237, 0.6015, 0.494, 0.5724, 0.4741, 0.603, 0.3983, 0.6666, 0.4069, 0.6708, 0.4089, 0.6684, 0.4105, 0.6663, 0.4098, 0.1516, 0.5093, 0.1615, 0.5132, 0.1516, 0.5397, 0.5991, 0.6696, 0.5859, 0.6198, 0.5919, 0.5734, 0.6013, 0.577, 0.7086, 0.4338, 0.7239, 0.4224, 0.7355, 0.4877, 0.7146, 0.5024, 0.1615, 0.557, 0.1429, 0.5657, 0.1429, 0.5403, 0.7116, 0.5623, 0.7346, 0.5483, 0.7355, 0.6202, 0.7094, 0.624, 0.6508, 0.654, 0.6577, 0.6161, 0.6691, 0.615, 0.5991, 0.6696, 0.5889, 0.6688, 0.5781, 0.6208, 0.5859, 0.6198, 0.6759, 0.6792, 0.6663, 0.6875, 0.6816, 0.6267, 0.6949, 0.6319, 0.6663, 0.6875, 0.6508, 0.654, 0.6691, 0.615, 0.6816, 0.6267, 0.6894, 0.4356, 0.681, 0.4367, 0.6708, 0.4089, 0.6721, 0.4056, 0.6991, 0.4358, 0.6894, 0.4356, 0.6721, 0.4056, 0.6742, 0.4009, 0.7086, 0.4338, 0.6991, 0.4358, 0.6742, 0.4009, 0.6728, 0.3892, 0.681, 0.4367, 0.673, 0.4384, 0.6684, 0.4105, 0.6708, 0.4089, 0.06827, 0.4753, 0.06961, 0.4474, 0.09829, 0.4537, 0.08686, 0.4758, 0.9271, 0.03612, 0.914, 0.03858, 0.9232, 0.02141, 0.9328, 0.03171, 0.9027, 0.03757, 0.9036, 0.01793, 0.9232, 0.02141, 0.914, 0.03858, 0.8904, 0.0365, 0.883, 0.0169, 0.9036, 0.01793, 0.9027, 0.03757, 0.05014, 0.4781, 0.04103, 0.4531, 0.06961, 0.4474, 0.06827, 0.4753, 0.9446, 0.06143, 0.9378, 0.06304, 0.9317, 0.04773, 0.938, 0.04744, 0.9425, 0.2595, 0.9424, 0.2663, 0.919, 0.272, 0.9195, 0.2608, 0.9271, 0.03612, 0.9328, 0.03171, 0.938, 0.04744, 0.9317, 0.04773, 0.08686, 0.4758, 0.09829, 0.4537, 0.1018, 0.4741, 0.9388, 0.036, 0.9425, 0.2595, 0.9195, 0.2608, 0.9271, 0.03612, 0.9425, 0.2595, 0.9388, 0.036, 0.9543, 0.03585, 0.9541, 0.2596, 0.874, 0.2608, 0.8904, 0.0365, 0.9027, 0.03757, 0.8833, 0.2623, 0.8833, 0.2623, 0.9027, 0.03757, 0.914, 0.03858, 0.8992, 0.2623, 0.9424, 0.2663, 0.9425, 0.2595, 0.9541, 0.2596, 0.9543, 0.2689, 0.8675, 0.2852, 0.874, 0.2608, 0.8833, 0.2623, 0.8783, 0.2884, 0.8783, 0.2884, 0.8833, 0.2623, 0.8992, 0.2623, 0.8983, 0.2862, 0.05319, 0.7019, 0.04565, 0.7335, 0.03481, 0.7083, 0.9195, 0.2608, 0.919, 0.272, 0.8983, 0.2862, 0.8992, 0.2623, 0.914, 0.03858, 0.9271, 0.03612, 0.9195, 0.2608, 0.8992, 0.2623, 0.03554, 0.4743, 0.05014, 0.4781, 0.05319, 0.7019, 0.03481, 0.7083, 0.8904, 0.0365, 0.874, 0.2608, 0.8606, 0.2532, 0.877, 0.0324, 0.08686, 0.4758, 0.1018, 0.4741, 0.1018, 0.7103, 0.0796, 0.7002, 0.8571, 0.2634, 0.8606, 0.2532, 0.874, 0.2608, 0.8675, 0.2852, 0.08236, 0.7319, 0.0796, 0.7002, 0.1018, 0.7103, 0.03481, 0.7083, 0.01229, 0.704, 0.02002, 0.4749, 0.03554, 0.4743, 0.01229, 0.704, 0.0003014, 0.7067, 0.005587, 0.4732, 0.02002, 0.4749, 0.3061, 0.9564, 0.3055, 0.976, 0.3353, 0.9776, 0.3373, 0.9562, 0.8717, 0.02743, 0.883, 0.0169, 0.8904, 0.0365, 0.877, 0.0324, 0.03554, 0.4743, 0.04103, 0.4531, 0.05014, 0.4781, 0.3062, 0.8914, 0.3047, 0.9138, 0.3324, 0.9134, 0.3306, 0.8913, 0.3481, 0.8889, 0.3306, 0.8913, 0.3324, 0.9134, 0.3528, 0.9166, 0.3406, 0.8657, 0.3284, 0.8752, 0.3306, 0.8913, 0.3481, 0.8889, 0.381, 0.8469, 0.3581, 0.8544, 0.3691, 0.8829, 0.391, 0.8761, 0.3581, 0.8544, 0.3406, 0.8657, 0.3481, 0.8889, 0.3691, 0.8829, 0.391, 0.8761, 0.3691, 0.8829, 0.3759, 0.9115, 0.3964, 0.904, 0.3691, 0.8829, 0.3481, 0.8889, 0.3528, 0.9166, 0.3759, 0.9115, 0.1165, 0.8807, 0.125, 0.8997, 0.1482, 0.8929, 0.1414, 0.8735, 0.1096, 0.8348, 0.1121, 0.8571, 0.1376, 0.8553, 0.1347, 0.8353, 0.1121, 0.8571, 0.1165, 0.8807, 0.1414, 0.8735, 0.1376, 0.8553, 0.1482, 0.8929, 0.1545, 0.9153, 0.2088, 0.9115, 0.2077, 0.8801, 0.2077, 0.8801, 0.2088, 0.9115, 0.2686, 0.9126, 0.2757, 0.8875, 0.309, 0.8678, 0.3062, 0.8914, 0.3306, 0.8913, 0.3284, 0.8752, 0.114, 0.8244, 0.1347, 0.8353, 0.1799, 0.8061, 0.1585, 0.7897, 0.1585, 0.7897, 0.1799, 0.8061, 0.2161, 0.7415, 0.1891, 0.7404, 0.1942, 0.7055, 0.2179, 0.7063, 0.2176, 0.6759, 0.192, 0.6782, 0.2179, 0.7063, 0.2493, 0.7049, 0.2454, 0.6748, 0.2176, 0.6759, 0.1522, 0.9587, 0.1521, 0.98, 0.2095, 0.9769, 0.2102, 0.9572, 0.2102, 0.9572, 0.2095, 0.9769, 0.2678, 0.9758, 0.2739, 0.9564, 0.1545, 0.9153, 0.1506, 0.9356, 0.2096, 0.9338, 0.2088, 0.9115, 0.1506, 0.9356, 0.1522, 0.9587, 0.2102, 0.9572, 0.2096, 0.9338, 0.2088, 0.9115, 0.2096, 0.9338, 0.2738, 0.9329, 0.2686, 0.9126, 0.2096, 0.9338, 0.2102, 0.9572, 0.2739, 0.9564, 0.2738, 0.9329, 0.3047, 0.9138, 0.3059, 0.933, 0.3371, 0.933, 0.3324, 0.9134, 0.3059, 0.933, 0.3061, 0.9564, 0.3373, 0.9562, 0.3371, 0.933, 0.2876, 0.7941, 0.3179, 0.7561, 0.3102, 0.7419, 0.261, 0.7642, 0.3285, 0.8286, 0.3458, 0.8019, 0.3263, 0.7775, 0.2876, 0.7941, 0.261, 0.7642, 0.2161, 0.7415, 0.1799, 0.8061, 0.2789, 0.8609, 0.2077, 0.8801, 0.2757, 0.8875, 0.317, 0.8494, 0.2769, 0.8346, 0.2789, 0.8609, 0.309, 0.8678, 0.3285, 0.8287, 0.2876, 0.7941, 0.2769, 0.8346, 0.317, 0.8494, 0.2769, 0.8346, 0.2008, 0.8551, 0.2077, 0.8801, 0.2789, 0.8609, 0.2876, 0.7941, 0.1912, 0.8289, 0.2008, 0.8551, 0.2769, 0.8346, 0.261, 0.7642, 0.1799, 0.8061, 0.1912, 0.8289, 0.2876, 0.7941, 0.1414, 0.8735, 0.1482, 0.8929, 0.2077, 0.8801, 0.2008, 0.8551, 0.1376, 0.8553, 0.1414, 0.8735, 0.2008, 0.8551, 0.1912, 0.8289, 0.1347, 0.8353, 0.1376, 0.8553, 0.1912, 0.8289, 0.1799, 0.8061, 0.3581, 0.8544, 0.3285, 0.8287, 0.317, 0.8494, 0.3406, 0.8657, 0.3406, 0.8657, 0.317, 0.8494, 0.309, 0.8678, 0.3284, 0.8752, 0.2738, 0.9329, 0.2739, 0.9564, 0.3061, 0.9564, 0.3059, 0.933, 0.2686, 0.9126, 0.2738, 0.9329, 0.3059, 0.933, 0.3047, 0.9138, 0.2161, 0.7415, 0.261, 0.7642, 0.2493, 0.7049, 0.2179, 0.7063, 0.1891, 0.7404, 0.2161, 0.7415, 0.2179, 0.7063, 0.1942, 0.7055, 0.3623, 0.8007, 0.3607, 0.7682, 0.3479, 0.7671, 0.3458, 0.8019, 0.2789, 0.8609, 0.2757, 0.8875, 0.3062, 0.8914, 0.309, 0.8678, 0.2757, 0.8875, 0.2686, 0.9126, 0.3047, 0.9138, 0.3062, 0.8914, 0.261, 0.7642, 0.2918, 0.7252, 0.2777, 0.7034, 0.2493, 0.7049, 0.2739, 0.9564, 0.2678, 0.9758, 0.3055, 0.976, 0.3061, 0.9564, 0.3179, 0.7561, 0.3415, 0.7416, 0.3294, 0.7271, 0.3102, 0.7419, 0.3626, 0.7399, 0.3415, 0.7416, 0.3479, 0.7671, 0.3607, 0.7682, 0.2918, 0.7252, 0.3294, 0.7271, 0.3081, 0.7111, 0.2777, 0.7034, 0.261, 0.7642, 0.3102, 0.7419, 0.3294, 0.7271, 0.2918, 0.7252, 0.3263, 0.7775, 0.3415, 0.7416, 0.3179, 0.7561, 0.2876, 0.7941, 0.3458, 0.8019, 0.3479, 0.7671, 0.3415, 0.7416, 0.3263, 0.7775, 0.2493, 0.7049, 0.2777, 0.7034, 0.2454, 0.6748, 0.3285, 0.8286, 0.3581, 0.8544, 0.3458, 0.8019, 0.3581, 0.8544, 0.381, 0.8469, 0.3623, 0.8007, 0.3458, 0.8019, 0.05203, 0.377, 0.03808, 0.3627, 0.03566, 0.2822, 0.04771, 0.2935, 0.04771, 0.2935, 0.03566, 0.2822, 0.03399, 0.2006, 0.047, 0.2084, 0.047, 0.2084, 0.03399, 0.2006, 0.03183, 0.1203, 0.04314, 0.1249, 0.02348, 0.3841, 0.004793, 0.3767, 0.008845, 0.2981, 0.02196, 0.2972, 0.02196, 0.2972, 0.008845, 0.2981, 0.008909, 0.2192, 0.01604, 0.2097, 0.01604, 0.2097, 0.008909, 0.2192, 0.00741, 0.1398, 0.01496, 0.1224, 0.08319, 0.4035, 0.06636, 0.3795, 0.06341, 0.2961, 0.08148, 0.3133, 0.08148, 0.3133, 0.06341, 0.2961, 0.0628, 0.2103, 0.08511, 0.2199, 0.08511, 0.2199, 0.0628, 0.2103, 0.05849, 0.1262, 0.08086, 0.1288, 0.1021, 0.3898, 0.08319, 0.4035, 0.08148, 0.3133, 0.09804, 0.3094, 0.09804, 0.3094, 0.08148, 0.3133, 0.08511, 0.2199, 0.09223, 0.2261, 0.09223, 0.2261, 0.08511, 0.2199, 0.08086, 0.1288, 0.09, 0.1438, 0.1154, 0.384, 0.1021, 0.3898, 0.09804, 0.3094, 0.11, 0.3061, 0.11, 0.3061, 0.09804, 0.3094, 0.09223, 0.2261, 0.1037, 0.2232, 0.1037, 0.2232, 0.09223, 0.2261, 0.09, 0.1438, 0.101, 0.1414, 0.03808, 0.3627, 0.02348, 0.3841, 0.02196, 0.2972, 0.03566, 0.2822, 0.03566, 0.2822, 0.02196, 0.2972, 0.01604, 0.2097, 0.03399, 0.2006, 0.03399, 0.2006, 0.01604, 0.2097, 0.01496, 0.1224, 0.03183, 0.1203, 0.06636, 0.3795, 0.05203, 0.377, 0.04771, 0.2935, 0.06341, 0.2961, 0.06341, 0.2961, 0.04771, 0.2935, 0.047, 0.2084, 0.0628, 0.2103, 0.0628, 0.2103, 0.047, 0.2084, 0.04314, 0.1249, 0.05849, 0.1262, 0.1282, 0.3721, 0.1154, 0.384, 0.11, 0.3061, 0.1203, 0.2947, 0.1203, 0.2947, 0.11, 0.3061, 0.1037, 0.2232, 0.1125, 0.2151, 0.1125, 0.2151, 0.1037, 0.2232, 0.101, 0.1414, 0.1102, 0.1364, 0.6015, 0.494, 0.5919, 0.5734, 0.5653, 0.5565, 0.5724, 0.4741, 0.6348, 0.6553, 0.6033, 0.6827, 0.6154, 0.5848, 0.6443, 0.5673, 0.6033, 0.6827, 0.5991, 0.6696, 0.6013, 0.577, 0.6154, 0.5848, 0.6443, 0.5673, 0.6557, 0.5657, 0.6488, 0.6156, 0.6348, 0.6553, 0.6812, 0.4886, 0.6704, 0.4895, 0.673, 0.4384, 0.681, 0.4367, 0.7146, 0.5024, 0.7029, 0.5011, 0.6991, 0.4358, 0.7086, 0.4338, 0.7029, 0.5011, 0.6917, 0.4968, 0.6894, 0.4356, 0.6991, 0.4358, 0.6917, 0.4968, 0.6812, 0.4886, 0.681, 0.4367, 0.6894, 0.4356, 0.6728, 0.3892, 0.6803, 0.3683, 0.7239, 0.4224, 0.7086, 0.4338, 0.6619, 0.4904, 0.6507, 0.4911, 0.658, 0.4319, 0.6674, 0.4318, 0.6271, 0.4973, 0.6121, 0.498, 0.6261, 0.4292, 0.6428, 0.4276, 0.6507, 0.4911, 0.6271, 0.4973, 0.6428, 0.4276, 0.658, 0.4319, 0.6121, 0.498, 0.6015, 0.494, 0.6182, 0.4237, 0.6261, 0.4292, 0.7146, 0.5024, 0.7355, 0.4877, 0.7346, 0.5483, 0.7116, 0.5623, 0.6691, 0.615, 0.6577, 0.6161, 0.6663, 0.5448, 0.6771, 0.5433, 0.7094, 0.624, 0.697, 0.6215, 0.6998, 0.5591, 0.7116, 0.5623, 0.697, 0.6215, 0.6836, 0.6222, 0.6879, 0.5614, 0.6998, 0.5591, 0.6836, 0.6222, 0.6691, 0.615, 0.6771, 0.5433, 0.6879, 0.5614, 0.7249, 0.0671, 0.7524, 0.0671, 0.7524, 0.09465, 0.7249, 0.09465, 0.7249, 0.1497, 0.7524, 0.1497, 0.7524, 0.1773, 0.7249, 0.1773, 0.7249, 0.2324, 0.7524, 0.2324, 0.7524, 0.2599, 0.7249, 0.2599, 0.7249, 0.315, 0.7524, 0.315, 0.7524, 0.3425, 0.7249, 0.3425, 0.6422, 0.2324, 0.6698, 0.2324, 0.6698, 0.2599, 0.6422, 0.2599, 0.8075, 0.2324, 0.835, 0.2324, 0.835, 0.2599, 0.8075, 0.2599, 0.7524, 0.2324, 0.7799, 0.2324, 0.7799, 0.2599, 0.7524, 0.2599, 0.7799, 0.2324, 0.8075, 0.2324, 0.8075, 0.2599, 0.7799, 0.2599, 0.7524, 0.1773, 0.7799, 0.1773, 0.7799, 0.2048, 0.7524, 0.2048, 0.7524, 0.2048, 0.7799, 0.2048, 0.7799, 0.2324, 0.7524, 0.2324, 0.7799, 0.1773, 0.8075, 0.1773, 0.8075, 0.2048, 0.7799, 0.2048, 0.7799, 0.2048, 0.8075, 0.2048, 0.8075, 0.2324, 0.7799, 0.2324, 0.8075, 0.1773, 0.835, 0.1773, 0.835, 0.2048, 0.8075, 0.2048, 0.8075, 0.2048, 0.835, 0.2048, 0.835, 0.2324, 0.8075, 0.2324, 0.5871, 0.2324, 0.6147, 0.2324, 0.6147, 0.2599, 0.5871, 0.2599, 0.6147, 0.2324, 0.6422, 0.2324, 0.6422, 0.2599, 0.6147, 0.2599, 0.5871, 0.1773, 0.6147, 0.1773, 0.6147, 0.2048, 0.5871, 0.2048, 0.5871, 0.2048, 0.6147, 0.2048, 0.6147, 0.2324, 0.5871, 0.2324, 0.6147, 0.1773, 0.6422, 0.1773, 0.6422, 0.2048, 0.6147, 0.2048, 0.6147, 0.2048, 0.6422, 0.2048, 0.6422, 0.2324, 0.6147, 0.2324, 0.6422, 0.1773, 0.6698, 0.1773, 0.6698, 0.2048, 0.6422, 0.2048, 0.6422, 0.2048, 0.6698, 0.2048, 0.6698, 0.2324, 0.6422, 0.2324, 0.6698, 0.315, 0.6973, 0.315, 0.6973, 0.3425, 0.6698, 0.3425, 0.6973, 0.315, 0.7249, 0.315, 0.7249, 0.3425, 0.6973, 0.3425, 0.6698, 0.2599, 0.6973, 0.2599, 0.6973, 0.2874, 0.6698, 0.2874, 0.6698, 0.2874, 0.6973, 0.2874, 0.6973, 0.315, 0.6698, 0.315, 0.6973, 0.2599, 0.7249, 0.2599, 0.7249, 0.2874, 0.6973, 0.2874, 0.6973, 0.2874, 0.7249, 0.2874, 0.7249, 0.315, 0.6973, 0.315, 0.7249, 0.2599, 0.7524, 0.2599, 0.7524, 0.2874, 0.7249, 0.2874, 0.7249, 0.2874, 0.7524, 0.2874, 0.7524, 0.315, 0.7249, 0.315, 0.6698, 0.2324, 0.6973, 0.2324, 0.6973, 0.2599, 0.6698, 0.2599, 0.6973, 0.2324, 0.7249, 0.2324, 0.7249, 0.2599, 0.6973, 0.2599, 0.6698, 0.1773, 0.6973, 0.1773, 0.6973, 0.2048, 0.6698, 0.2048, 0.6698, 0.2048, 0.6973, 0.2048, 0.6973, 0.2324, 0.6698, 0.2324, 0.6973, 0.1773, 0.7249, 0.1773, 0.7249, 0.2048, 0.6973, 0.2048, 0.6973, 0.2048, 0.7249, 0.2048, 0.7249, 0.2324, 0.6973, 0.2324, 0.7249, 0.1773, 0.7524, 0.1773, 0.7524, 0.2048, 0.7249, 0.2048, 0.7249, 0.2048, 0.7524, 0.2048, 0.7524, 0.2324, 0.7249, 0.2324, 0.6698, 0.1497, 0.6973, 0.1497, 0.6973, 0.1773, 0.6698, 0.1773, 0.6973, 0.1497, 0.7249, 0.1497, 0.7249, 0.1773, 0.6973, 0.1773, 0.6698, 0.09465, 0.6973, 0.09465, 0.6973, 0.1222, 0.6698, 0.1222, 0.6698, 0.1222, 0.6973, 0.1222, 0.6973, 0.1497, 0.6698, 0.1497, 0.6973, 0.09465, 0.7249, 0.09465, 0.7249, 0.1222, 0.6973, 0.1222, 0.6973, 0.1222, 0.7249, 0.1222, 0.7249, 0.1497, 0.6973, 0.1497, 0.7249, 0.09465, 0.7524, 0.09465, 0.7524, 0.1222, 0.7249, 0.1222, 0.7249, 0.1222, 0.7524, 0.1222, 0.7524, 0.1497, 0.7249, 0.1497, 0.6698, 0.0671, 0.6973, 0.0671, 0.6973, 0.09465, 0.6698, 0.09465, 0.6973, 0.0671, 0.7249, 0.0671, 0.7249, 0.09465, 0.6973, 0.09465, 0.6698, 0.01202, 0.6973, 0.01202, 0.6973, 0.03956, 0.6698, 0.03956, 0.6698, 0.03956, 0.6973, 0.03956, 0.6973, 0.0671, 0.6698, 0.0671, 0.6973, 0.01202, 0.7249, 0.01202, 0.7249, 0.03956, 0.6973, 0.03956, 0.6973, 0.03956, 0.7249, 0.03956, 0.7249, 0.0671, 0.6973, 0.0671, 0.7249, 0.01202, 0.7524, 0.01202, 0.7524, 0.03956, 0.7249, 0.03956, 0.7249, 0.03956, 0.7524, 0.03956, 0.7524, 0.0671, 0.7249, 0.0671, 0.7924, 0.5226, 0.7931, 0.4856, 0.8146, 0.4859, 0.8151, 0.5246, 0.7866, 0.5889, 0.7899, 0.5559, 0.8147, 0.5586, 0.8143, 0.592, 0.8503, 0.5547, 0.8147, 0.5586, 0.8151, 0.5246, 0.8499, 0.5205, 0.8565, 0.4783, 0.8146, 0.4859, 0.8138, 0.4466, 0.8544, 0.433, 0.7931, 0.4482, 0.7866, 0.3698, 0.8041, 0.3664, 0.8138, 0.4466, 0.5781, 0.6208, 0.5605, 0.6033, 0.5625, 0.5974, 0.5859, 0.6198, 0.5859, 0.6198, 0.5625, 0.5974, 0.5653, 0.5565, 0.5919, 0.5734, 0.6609, 0.3959, 0.666, 0.3653, 0.6803, 0.3683, 0.6728, 0.3892, 0.666, 0.3653, 0.6609, 0.3959, 0.6182, 0.4237, 0.603, 0.3983, 0.6585, 0.4015, 0.6261, 0.4292, 0.6182, 0.4237, 0.6609, 0.3959, 0.6728, 0.3892, 0.6742, 0.4009, 0.6698, 0.3989, 0.6585, 0.4015, 0.6609, 0.3959, 0.6728, 0.3892, 0.6698, 0.3989, 0.5781, 0.6208, 0.5889, 0.6688, 0.5638, 0.6208, 0.6577, 0.6161, 0.6508, 0.654, 0.6348, 0.6553, 0.6488, 0.6156, 0.2804, 0.4794, 0.251, 0.4848, 0.2473, 0.4686, 0.2922, 0.4538, 0.3537, 0.5238, 0.3182, 0.4996, 0.3353, 0.4696, 0.3733, 0.4939, 0.3972, 0.5466, 0.3537, 0.5238, 0.3733, 0.4939, 0.3972, 0.5466, 0.403, 0.615, 0.3895, 0.5547, 0.4041, 0.6309, 0.4038, 0.6482, 0.3942, 0.6681, 0.389, 0.6115, 0.4758, 0.7393, 0.4618, 0.7075, 0.5245, 0.6944, 0.5243, 0.7158, 0.4594, 0.7927, 0.441, 0.748, 0.4618, 0.7075, 0.4758, 0.7393, 0.3972, 0.5466, 0.3733, 0.4939, 0.3986, 0.5075, 0.389, 0.6115, 0.3204, 0.6116, 0.3207, 0.5535, 0.3895, 0.5547, 0.3182, 0.4996, 0.2804, 0.4794, 0.2922, 0.4538, 0.3353, 0.4696, 0.4768, 0.5979, 0.4861, 0.5529, 0.5458, 0.5424, 0.5535, 0.5975, 0.4301, 0.6014, 0.4386, 0.5475, 0.4861, 0.5529, 0.4768, 0.5979, 0.3353, 0.4696, 0.2922, 0.4538, 0.3011, 0.4123, 0.356, 0.4267, 0.2838, 0.572, 0.2477, 0.543, 0.2659, 0.5194, 0.3023, 0.544, 0.2487, 0.6126, 0.2096, 0.5814, 0.2477, 0.543, 0.2838, 0.572, 0.3942, 0.6681, 0.3216, 0.6686, 0.3204, 0.6116, 0.389, 0.6115, 0.403, 0.615, 0.4041, 0.6309, 0.389, 0.6115, 0.3895, 0.5547, 0.2096, 0.5814, 0.1958, 0.5218, 0.2188, 0.5078, 0.2477, 0.543, 0.3216, 0.6686, 0.2487, 0.6126, 0.2838, 0.572, 0.3204, 0.6116, 0.3023, 0.544, 0.2659, 0.5194, 0.2804, 0.4794, 0.3182, 0.4996, 0.3895, 0.5547, 0.3207, 0.5535, 0.3972, 0.5466, 0.3207, 0.5535, 0.3023, 0.544, 0.3182, 0.4996, 0.3537, 0.5238, 0.2659, 0.5194, 0.2315, 0.4956, 0.251, 0.4848, 0.2804, 0.4794, 0.1853, 0.4502, 0.2459, 0.4342, 0.2473, 0.4686, 0.1874, 0.4888, 0.2188, 0.5078, 0.1958, 0.5218, 0.1874, 0.4888, 0.2315, 0.4956, 0.2315, 0.4956, 0.1874, 0.4888, 0.2473, 0.4686, 0.251, 0.4848, 0.3972, 0.5466, 0.4109, 0.5482, 0.403, 0.615, 0.3972, 0.5466, 0.3207, 0.5535, 0.3537, 0.5238, 0.4594, 0.7927, 0.4758, 0.7393, 0.5243, 0.7158, 0.5224, 0.795, 0.4949, 0.8713, 0.4805, 0.826, 0.5225, 0.8258, 0.5245, 0.8777, 0.5089, 0.8746, 0.4949, 0.8713, 0.5225, 0.8258, 0.5225, 0.8258, 0.4805, 0.826, 0.4594, 0.7927, 0.5224, 0.795, 0.4109, 0.5482, 0.3972, 0.5466, 0.3986, 0.5075, 0.3986, 0.5075, 0.3733, 0.4939, 0.4075, 0.4551, 0.3216, 0.6686, 0.3207, 0.5535, 0.3204, 0.6116, 0.02032, 0.8945, 0.03673, 0.956, 0.08012, 0.9453, 0.09275, 0.8896, 0.09328, 0.8456, 0.07415, 0.7728, 0.02032, 0.7912, 0.02095, 0.8442])
me_cube_001.materials.append(mat_skeletonmat)
me_cube_001.use_mirror_x = True
me_cube_001.use_paint_bone_selection = False
me_cube_001.use_paint_mask = True
me_cube_001.update()
arm_skeletonarmature = bpy.data.armatures.new('SkeletonArmature')  # bones are not reproduced

# ---- objects
ob_empty = bpy.data.objects.new('Empty', None)
ob_empty_001 = bpy.data.objects.new('Empty.001', None)
ob_cube = bpy.data.objects.new('Cube', me_cube_001)
ob_skeletonarmature = bpy.data.objects.new('SkeletonArmature', arm_skeletonarmature)

# ---- transforms, parenting, visibility, modifiers, constraints
ob_empty.location = (0.07598, 7.703, 2.051)
ob_empty.rotation_euler = (1.571, -0.0, -0.0)
ob_empty.empty_display_type = 'IMAGE'
ob_empty.empty_display_size = 5.0
ob_empty_001.location = (9.382, -0.2194, 1.946)
ob_empty_001.rotation_euler = (1.571, -0.0, -1.571)
ob_empty_001.empty_display_type = 'IMAGE'
ob_empty_001.empty_display_size = 5.0
ob_cube.parent = ob_skeletonarmature
ob_cube.location = (0.0, 0.0, 0.0)
ob_cube.use_mesh_mirror_x = True
_vg = ob_cube.vertex_groups.new(name='Root')
_vg = ob_cube.vertex_groups.new(name='Pelvis')
_vg.add([53, 54, 58, 59, 60, 61, 62, 63, 64, 65, 66, 67, 68, 69, 70, 71, 72, 83, 84, 85, 86, 87, 88, 89, 90, 101, 102, 103, 104, 105, 106, 107, 108, 109, 110, 111, 112, 113, 114, 115, 116, 117, 118, 119, 120, 121, 122, 123, 124, 125, 126, 127], 1.0, 'REPLACE')
_vg = ob_cube.vertex_groups.new(name='Torso')
_vg.add([1, 3, 6, 7, 12, 13, 14, 15, 16, 17, 18, 19, 20, 21, 22, 23, 24, 25, 26, 27, 28, 29, 30, 31, 32, 33, 34, 35, 36, 37, 38, 39, 79, 80, 81, 82, 91, 93, 94, 95, 97, 98, 99, 100, 146, 147, 148, 149, 150, 151, 152, 153, 392, 393, 394, 395], 1.0, 'REPLACE')
_vg = ob_cube.vertex_groups.new(name='arm_1_R')
_vg.add([154, 155, 156, 157, 158, 159, 160, 161, 164, 165, 166, 167, 170, 171, 172, 173, 174, 175], 1.0, 'REPLACE')
_vg = ob_cube.vertex_groups.new(name='arm_2_R')
_vg.add([162, 163, 168, 169, 176, 177, 210, 211, 212, 213, 214, 215, 216, 217, 218, 219, 220, 221, 222, 223, 224, 225, 226, 227, 228, 229, 230, 231, 232, 233], 1.0, 'REPLACE')
_vg = ob_cube.vertex_groups.new(name='hand_R')
_vg.add([234, 235, 236, 237, 238, 239, 240, 241, 242, 243, 244, 245, 246, 247, 248, 249, 250, 251, 252, 253, 254, 255, 256, 257, 258, 259, 260, 261, 262, 263, 264, 265, 266, 267, 268, 269, 270, 271, 272, 273, 274, 275, 276, 277, 278, 279, 280, 281, 282, 283, 284, 285, 286, 287, 288, 289, 290, 291], 1.0, 'REPLACE')
_vg = ob_cube.vertex_groups.new(name='neck')
_vg.add([0, 2, 4, 5, 8, 9, 10, 11, 73, 74, 75, 76, 77, 78, 92, 96], 1.0, 'REPLACE')
_vg = ob_cube.vertex_groups.new(name='head')
_vg.add([40, 41, 42, 43, 44, 45, 46, 47, 48, 49, 50, 51, 52, 55, 56, 57, 400, 401, 402, 403, 404, 405, 406, 407, 408, 409, 410, 411, 412, 413, 414, 415, 416, 417, 418, 419, 420, 421, 422, 423, 424, 425, 426, 427, 428, 429, 430, 431, 432], 1.0, 'REPLACE')
_vg = ob_cube.vertex_groups.new(name='arm_1_L')
_vg = ob_cube.vertex_groups.new(name='arm_2_L')
_vg = ob_cube.vertex_groups.new(name='hand_L')
_vg = ob_cube.vertex_groups.new(name='leg_1_R')
_vg.add([128, 129, 130, 131, 132, 133, 134, 135, 136, 137, 138, 139, 140, 141, 142, 143, 144, 145, 292, 293, 294, 295, 296, 297, 298, 299, 300, 301, 302, 303, 304, 305, 306, 307, 308, 309, 310, 311, 312, 313, 314, 315], 1.0, 'REPLACE')
_vg = ob_cube.vertex_groups.new(name='leg_2_R')
_vg.add([178, 179, 180, 181, 182, 183, 184, 185, 186, 187, 188, 189, 190, 191, 192, 193, 194, 195, 196, 197, 198, 199, 200, 201, 202, 203, 204, 205, 206, 207, 208, 209, 316, 317, 318, 319, 320, 321, 322, 323, 324, 325, 326, 327, 328, 329, 330, 331, 332, 333, 334, 335, 396, 397, 398, 399], 1.0, 'REPLACE')
_vg = ob_cube.vertex_groups.new(name='foot_R')
_vg.add([336, 337, 338, 339, 340, 341, 342, 343, 344, 345, 346, 347, 348, 349, 350, 351, 352, 353, 354, 355, 356, 357, 358, 359, 360, 361, 362, 363, 364, 365, 366, 367, 368, 369, 370, 371, 372, 373, 374, 375, 376, 377, 378, 379, 380, 381, 382, 383, 384, 385, 386, 387, 388, 389, 390, 391], 1.0, 'REPLACE')
_vg = ob_cube.vertex_groups.new(name='leg_1_L')
_vg = ob_cube.vertex_groups.new(name='leg_2_L')
_vg = ob_cube.vertex_groups.new(name='foot_L')
_m = ob_cube.modifiers.new('Mirror', 'MIRROR')
_m = ob_cube.modifiers.new('Armature', 'ARMATURE')
_m.object = ob_skeletonarmature
ob_skeletonarmature.location = (0.0, 0.0, 0.0)

# ---- collection membership
col_collection.objects.link(ob_empty)
col_collection.objects.link(ob_empty_001)
col_collection.objects.link(ob_cube)
col_collection.objects.link(ob_skeletonarmature)

# ---- scene / render settings (as saved in the file)
scene.frame_start = 1; scene.frame_end = 250; scene.frame_set(0)
scene.render.engine = 'BLENDER_EEVEE_NEXT'
scene.render.bake_bias = 0.0
scene.render.bake_samples = 0
scene.cycles.sampling_pattern = 'TABULATED_SOBOL'
scene.eevee.use_volume_custom_range = False
bpy.context.view_layer.update()

# ---- added for rendering (the .blend has no active camera and no usable light): camera, sun
cam_auto = bpy.data.cameras.new('AutoCamera')
cam_auto.lens = 50.0
cam_auto.sensor_width = 36.0
cam_auto.clip_end = 1000.0
ob_auto_camera = bpy.data.objects.new('AutoCamera', cam_auto)
scene.collection.objects.link(ob_auto_camera)
ob_auto_camera.location = (3.71062, -4.54842, 4.72538)
ob_auto_camera.rotation_euler = (1.09748, -7.21219e-08, 0.694738)
scene.camera = ob_auto_camera
light_auto_sun = bpy.data.lights.new('AutoSun', 'SUN')
light_auto_sun.energy = 3.0
light_auto_sun.angle = 0.0523599
ob_auto_sun = bpy.data.objects.new('AutoSun', light_auto_sun)
scene.collection.objects.link(ob_auto_sun)
ob_auto_sun.rotation_euler = (0.872665, 0.174533, 0.523599)
bpy.context.view_layer.update()
